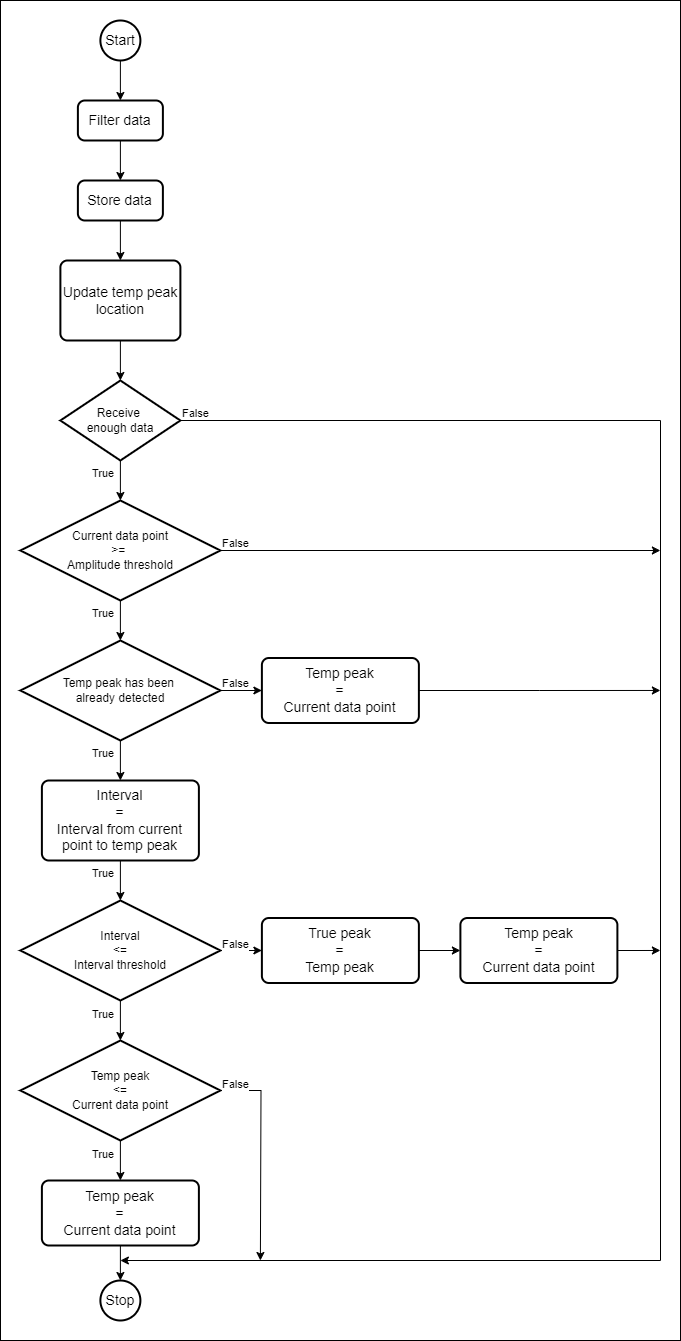

The diagram above was exported from draw.io. Its source (the exported page's mxGraphModel, read from the mxfile embedded in the PNG):
<mxGraphModel dx="3585" dy="1865" grid="1" gridSize="10" guides="1" tooltips="1" connect="1" arrows="1" fold="1" page="1" pageScale="1" pageWidth="850" pageHeight="1100" math="0" shadow="0">
  <root>
    <mxCell id="0" />
    <mxCell id="1" parent="0" />
    <mxCell id="2" style="edgeStyle=orthogonalEdgeStyle;rounded=0;orthogonalLoop=1;jettySize=auto;html=1;exitX=0.5;exitY=1;exitDx=0;exitDy=0;exitPerimeter=0;entryX=0.5;entryY=0;entryDx=0;entryDy=0;" edge="1" source="3" target="46" parent="1">
      <mxGeometry relative="1" as="geometry">
        <mxPoint x="279.89" y="1400" as="targetPoint" />
      </mxGeometry>
    </mxCell>
    <mxCell id="3" value="&lt;font style=&quot;font-size: 14px;&quot;&gt;Start&lt;/font&gt;" style="strokeWidth=2;html=1;shape=mxgraph.flowchart.start_2;whiteSpace=wrap;" vertex="1" parent="1">
      <mxGeometry x="259.89" y="1340" width="40" height="40" as="geometry" />
    </mxCell>
    <mxCell id="4" style="edgeStyle=orthogonalEdgeStyle;rounded=0;orthogonalLoop=1;jettySize=auto;html=1;exitX=0.5;exitY=1;exitDx=0;exitDy=0;entryX=0.5;entryY=0;entryDx=0;entryDy=0;" edge="1" source="5" target="21" parent="1">
      <mxGeometry relative="1" as="geometry" />
    </mxCell>
    <mxCell id="5" value="&lt;font style=&quot;font-size: 14px;&quot;&gt;Store data&lt;/font&gt;" style="rounded=1;whiteSpace=wrap;html=1;absoluteArcSize=1;arcSize=14;strokeWidth=2;" vertex="1" parent="1">
      <mxGeometry x="237.39" y="1500" width="85" height="40" as="geometry" />
    </mxCell>
    <mxCell id="6" style="edgeStyle=orthogonalEdgeStyle;rounded=0;orthogonalLoop=1;jettySize=auto;html=1;exitX=1;exitY=0.5;exitDx=0;exitDy=0;" edge="1" source="7" parent="1">
      <mxGeometry relative="1" as="geometry">
        <mxPoint x="819.89" y="2009.9629629629626" as="targetPoint" />
      </mxGeometry>
    </mxCell>
    <mxCell id="7" value="&lt;font style=&quot;font-size: 14px;&quot;&gt;Temp peak&lt;/font&gt;&lt;div&gt;&lt;font style=&quot;font-size: 14px;&quot;&gt;=&lt;/font&gt;&lt;/div&gt;&lt;div&gt;&lt;span style=&quot;font-size: 14px;&quot;&gt;Current data point&lt;/span&gt;&lt;/div&gt;" style="rounded=1;whiteSpace=wrap;html=1;absoluteArcSize=1;arcSize=14;strokeWidth=2;" vertex="1" parent="1">
      <mxGeometry x="421.39" y="1977.5" width="157" height="65" as="geometry" />
    </mxCell>
    <mxCell id="8" value="Receive&amp;nbsp;&lt;div&gt;enough data&lt;/div&gt;" style="strokeWidth=2;html=1;shape=mxgraph.flowchart.decision;whiteSpace=wrap;" vertex="1" parent="1">
      <mxGeometry x="219.89" y="1700" width="120" height="80" as="geometry" />
    </mxCell>
    <mxCell id="9" value="Current data point&lt;div&gt;&amp;gt;=&amp;nbsp;&lt;/div&gt;&lt;div&gt;Amplitude threshold&lt;/div&gt;" style="strokeWidth=2;html=1;shape=mxgraph.flowchart.decision;whiteSpace=wrap;" vertex="1" parent="1">
      <mxGeometry x="179.89" y="1820" width="200" height="100" as="geometry" />
    </mxCell>
    <mxCell id="10" value="Temp peak has been&amp;nbsp;&lt;div&gt;already detected&lt;/div&gt;" style="strokeWidth=2;html=1;shape=mxgraph.flowchart.decision;whiteSpace=wrap;" vertex="1" parent="1">
      <mxGeometry x="179.89" y="1960" width="200" height="100" as="geometry" />
    </mxCell>
    <mxCell id="11" value="Interval&lt;div&gt;&amp;lt;=&lt;/div&gt;&lt;div&gt;Interval threshold&lt;/div&gt;" style="strokeWidth=2;html=1;shape=mxgraph.flowchart.decision;whiteSpace=wrap;" vertex="1" parent="1">
      <mxGeometry x="179.89" y="2220" width="200" height="100" as="geometry" />
    </mxCell>
    <mxCell id="12" value="&lt;div&gt;&lt;font style=&quot;font-size: 14px;&quot;&gt;Interval&lt;/font&gt;&lt;/div&gt;&lt;div&gt;&lt;font style=&quot;font-size: 14px;&quot;&gt;=&lt;/font&gt;&lt;/div&gt;&lt;div&gt;&lt;span style=&quot;font-size: 14px;&quot;&gt;Interval from current point to temp peak&lt;/span&gt;&lt;/div&gt;" style="rounded=1;whiteSpace=wrap;html=1;absoluteArcSize=1;arcSize=14;strokeWidth=2;" vertex="1" parent="1">
      <mxGeometry x="201.39" y="2100" width="157" height="80" as="geometry" />
    </mxCell>
    <mxCell id="13" value="Temp peak&lt;div&gt;&amp;lt;=&lt;/div&gt;&lt;div&gt;Current data point&lt;/div&gt;" style="strokeWidth=2;html=1;shape=mxgraph.flowchart.decision;whiteSpace=wrap;" vertex="1" parent="1">
      <mxGeometry x="179.89" y="2360" width="200" height="100" as="geometry" />
    </mxCell>
    <mxCell id="14" value="&lt;font style=&quot;font-size: 14px;&quot;&gt;Temp peak&lt;/font&gt;&lt;div&gt;&lt;font style=&quot;font-size: 14px;&quot;&gt;=&lt;/font&gt;&lt;/div&gt;&lt;div&gt;&lt;span style=&quot;font-size: 14px;&quot;&gt;Current data point&lt;/span&gt;&lt;/div&gt;" style="rounded=1;whiteSpace=wrap;html=1;absoluteArcSize=1;arcSize=14;strokeWidth=2;" vertex="1" parent="1">
      <mxGeometry x="201.39" y="2500" width="157" height="65" as="geometry" />
    </mxCell>
    <mxCell id="15" style="edgeStyle=orthogonalEdgeStyle;rounded=0;orthogonalLoop=1;jettySize=auto;html=1;exitX=1;exitY=0.5;exitDx=0;exitDy=0;" edge="1" source="16" parent="1">
      <mxGeometry relative="1" as="geometry">
        <mxPoint x="819.89" y="2269.9629629629626" as="targetPoint" />
      </mxGeometry>
    </mxCell>
    <mxCell id="16" value="&lt;font style=&quot;font-size: 14px;&quot;&gt;Temp peak&lt;/font&gt;&lt;div&gt;&lt;font style=&quot;font-size: 14px;&quot;&gt;=&lt;/font&gt;&lt;/div&gt;&lt;div&gt;&lt;span style=&quot;font-size: 14px;&quot;&gt;Current data point&lt;/span&gt;&lt;/div&gt;" style="rounded=1;whiteSpace=wrap;html=1;absoluteArcSize=1;arcSize=14;strokeWidth=2;" vertex="1" parent="1">
      <mxGeometry x="619.89" y="2237.5" width="157" height="65" as="geometry" />
    </mxCell>
    <mxCell id="17" style="edgeStyle=orthogonalEdgeStyle;rounded=0;orthogonalLoop=1;jettySize=auto;html=1;exitX=1;exitY=0.5;exitDx=0;exitDy=0;entryX=0;entryY=0.5;entryDx=0;entryDy=0;" edge="1" source="18" target="16" parent="1">
      <mxGeometry relative="1" as="geometry" />
    </mxCell>
    <mxCell id="18" value="&lt;font style=&quot;font-size: 14px;&quot;&gt;True peak&lt;/font&gt;&lt;div&gt;&lt;font style=&quot;font-size: 14px;&quot;&gt;=&lt;/font&gt;&lt;/div&gt;&lt;div&gt;&lt;span style=&quot;font-size: 14px;&quot;&gt;Temp peak&lt;/span&gt;&lt;/div&gt;" style="rounded=1;whiteSpace=wrap;html=1;absoluteArcSize=1;arcSize=14;strokeWidth=2;" vertex="1" parent="1">
      <mxGeometry x="421.39" y="2237.5" width="157" height="65" as="geometry" />
    </mxCell>
    <mxCell id="19" value="&lt;font style=&quot;font-size: 14px;&quot;&gt;Stop&lt;/font&gt;" style="strokeWidth=2;html=1;shape=mxgraph.flowchart.start_2;whiteSpace=wrap;" vertex="1" parent="1">
      <mxGeometry x="259.89" y="2600" width="40" height="40" as="geometry" />
    </mxCell>
    <mxCell id="20" style="edgeStyle=orthogonalEdgeStyle;rounded=0;orthogonalLoop=1;jettySize=auto;html=1;exitX=0.5;exitY=1;exitDx=0;exitDy=0;entryX=0.5;entryY=0;entryDx=0;entryDy=0;entryPerimeter=0;" edge="1" source="14" target="19" parent="1">
      <mxGeometry relative="1" as="geometry" />
    </mxCell>
    <mxCell id="21" value="&lt;font style=&quot;font-size: 14px;&quot;&gt;Update temp peak location&lt;/font&gt;" style="rounded=1;whiteSpace=wrap;html=1;absoluteArcSize=1;arcSize=14;strokeWidth=2;" vertex="1" parent="1">
      <mxGeometry x="219.89" y="1580" width="120" height="80" as="geometry" />
    </mxCell>
    <mxCell id="22" style="edgeStyle=orthogonalEdgeStyle;rounded=0;orthogonalLoop=1;jettySize=auto;html=1;entryX=0.5;entryY=0;entryDx=0;entryDy=0;entryPerimeter=0;" edge="1" source="21" target="8" parent="1">
      <mxGeometry relative="1" as="geometry" />
    </mxCell>
    <mxCell id="23" value="" style="endArrow=classic;html=1;rounded=0;exitX=0.5;exitY=1;exitDx=0;exitDy=0;exitPerimeter=0;entryX=0.5;entryY=0;entryDx=0;entryDy=0;entryPerimeter=0;" edge="1" source="8" target="9" parent="1">
      <mxGeometry relative="1" as="geometry">
        <mxPoint x="309.89" y="1790" as="sourcePoint" />
        <mxPoint x="469.89" y="1790" as="targetPoint" />
      </mxGeometry>
    </mxCell>
    <mxCell id="24" value="True" style="edgeLabel;resizable=0;html=1;;align=left;verticalAlign=bottom;" connectable="0" vertex="1" parent="23">
      <mxGeometry x="-1" relative="1" as="geometry">
        <mxPoint x="-30" y="20" as="offset" />
      </mxGeometry>
    </mxCell>
    <mxCell id="25" value="" style="endArrow=classic;html=1;rounded=0;exitX=0.5;exitY=1;exitDx=0;exitDy=0;exitPerimeter=0;entryX=0.5;entryY=0;entryDx=0;entryDy=0;entryPerimeter=0;" edge="1" source="9" target="10" parent="1">
      <mxGeometry relative="1" as="geometry">
        <mxPoint x="289.89" y="1790" as="sourcePoint" />
        <mxPoint x="289.89" y="1830" as="targetPoint" />
      </mxGeometry>
    </mxCell>
    <mxCell id="26" value="True" style="edgeLabel;resizable=0;html=1;;align=left;verticalAlign=bottom;" connectable="0" vertex="1" parent="25">
      <mxGeometry x="-1" relative="1" as="geometry">
        <mxPoint x="-30" y="20" as="offset" />
      </mxGeometry>
    </mxCell>
    <mxCell id="27" value="" style="endArrow=classic;html=1;rounded=0;exitX=0.5;exitY=1;exitDx=0;exitDy=0;exitPerimeter=0;entryX=0.5;entryY=0;entryDx=0;entryDy=0;" edge="1" source="10" target="12" parent="1">
      <mxGeometry relative="1" as="geometry">
        <mxPoint x="289.89" y="1930" as="sourcePoint" />
        <mxPoint x="289.89" y="1970" as="targetPoint" />
      </mxGeometry>
    </mxCell>
    <mxCell id="28" value="True" style="edgeLabel;resizable=0;html=1;;align=left;verticalAlign=bottom;" connectable="0" vertex="1" parent="27">
      <mxGeometry x="-1" relative="1" as="geometry">
        <mxPoint x="-30" y="20" as="offset" />
      </mxGeometry>
    </mxCell>
    <mxCell id="29" value="" style="endArrow=classic;html=1;rounded=0;exitX=0.5;exitY=1;exitDx=0;exitDy=0;entryX=0.5;entryY=0;entryDx=0;entryDy=0;entryPerimeter=0;" edge="1" source="12" target="11" parent="1">
      <mxGeometry relative="1" as="geometry">
        <mxPoint x="289.89" y="2070" as="sourcePoint" />
        <mxPoint x="289.89" y="2110" as="targetPoint" />
      </mxGeometry>
    </mxCell>
    <mxCell id="30" value="True" style="edgeLabel;resizable=0;html=1;;align=left;verticalAlign=bottom;" connectable="0" vertex="1" parent="29">
      <mxGeometry x="-1" relative="1" as="geometry">
        <mxPoint x="-30" y="20" as="offset" />
      </mxGeometry>
    </mxCell>
    <mxCell id="31" value="" style="endArrow=classic;html=1;rounded=0;exitX=0.5;exitY=1;exitDx=0;exitDy=0;entryX=0.5;entryY=0;entryDx=0;entryDy=0;entryPerimeter=0;exitPerimeter=0;" edge="1" source="11" target="13" parent="1">
      <mxGeometry relative="1" as="geometry">
        <mxPoint x="289.89" y="2190" as="sourcePoint" />
        <mxPoint x="289.89" y="2230" as="targetPoint" />
      </mxGeometry>
    </mxCell>
    <mxCell id="32" value="True" style="edgeLabel;resizable=0;html=1;;align=left;verticalAlign=bottom;" connectable="0" vertex="1" parent="31">
      <mxGeometry x="-1" relative="1" as="geometry">
        <mxPoint x="-30" y="20" as="offset" />
      </mxGeometry>
    </mxCell>
    <mxCell id="33" value="" style="endArrow=classic;html=1;rounded=0;exitX=0.5;exitY=1;exitDx=0;exitDy=0;exitPerimeter=0;" edge="1" source="13" target="14" parent="1">
      <mxGeometry relative="1" as="geometry">
        <mxPoint x="299.89" y="2200" as="sourcePoint" />
        <mxPoint x="299.89" y="2240" as="targetPoint" />
      </mxGeometry>
    </mxCell>
    <mxCell id="34" value="True" style="edgeLabel;resizable=0;html=1;;align=left;verticalAlign=bottom;" connectable="0" vertex="1" parent="33">
      <mxGeometry x="-1" relative="1" as="geometry">
        <mxPoint x="-30" y="20" as="offset" />
      </mxGeometry>
    </mxCell>
    <mxCell id="35" value="" style="endArrow=classic;html=1;rounded=0;exitX=1;exitY=0.5;exitDx=0;exitDy=0;exitPerimeter=0;edgeStyle=orthogonalEdgeStyle;" edge="1" source="8" parent="1">
      <mxGeometry relative="1" as="geometry">
        <mxPoint x="289.89" y="1790" as="sourcePoint" />
        <mxPoint x="279.89" y="2580" as="targetPoint" />
        <Array as="points">
          <mxPoint x="819.89" y="1740" />
          <mxPoint x="819.89" y="2580" />
        </Array>
      </mxGeometry>
    </mxCell>
    <mxCell id="36" value="False" style="edgeLabel;resizable=0;html=1;;align=left;verticalAlign=bottom;" connectable="0" vertex="1" parent="35">
      <mxGeometry x="-1" relative="1" as="geometry">
        <mxPoint as="offset" />
      </mxGeometry>
    </mxCell>
    <mxCell id="37" value="" style="endArrow=classic;html=1;rounded=0;exitX=1;exitY=0.5;exitDx=0;exitDy=0;exitPerimeter=0;" edge="1" source="9" parent="1">
      <mxGeometry relative="1" as="geometry">
        <mxPoint x="289.89" y="1790" as="sourcePoint" />
        <mxPoint x="819.89" y="1870" as="targetPoint" />
      </mxGeometry>
    </mxCell>
    <mxCell id="38" value="False" style="edgeLabel;resizable=0;html=1;;align=left;verticalAlign=bottom;" connectable="0" vertex="1" parent="37">
      <mxGeometry x="-1" relative="1" as="geometry">
        <mxPoint as="offset" />
      </mxGeometry>
    </mxCell>
    <mxCell id="39" value="" style="endArrow=classic;html=1;rounded=0;exitX=1;exitY=0.5;exitDx=0;exitDy=0;exitPerimeter=0;entryX=0;entryY=0.5;entryDx=0;entryDy=0;" edge="1" source="10" target="7" parent="1">
      <mxGeometry relative="1" as="geometry">
        <mxPoint x="389.89" y="1880" as="sourcePoint" />
        <mxPoint x="829.89" y="1880" as="targetPoint" />
      </mxGeometry>
    </mxCell>
    <mxCell id="40" value="False" style="edgeLabel;resizable=0;html=1;;align=left;verticalAlign=bottom;" connectable="0" vertex="1" parent="39">
      <mxGeometry x="-1" relative="1" as="geometry">
        <mxPoint as="offset" />
      </mxGeometry>
    </mxCell>
    <mxCell id="41" value="" style="endArrow=classic;html=1;rounded=0;exitX=1;exitY=0.5;exitDx=0;exitDy=0;exitPerimeter=0;" edge="1" source="11" target="18" parent="1">
      <mxGeometry relative="1" as="geometry">
        <mxPoint x="389.89" y="2120" as="sourcePoint" />
        <mxPoint x="839.89" y="1890" as="targetPoint" />
      </mxGeometry>
    </mxCell>
    <mxCell id="42" value="False" style="edgeLabel;resizable=0;html=1;;align=left;verticalAlign=bottom;" connectable="0" vertex="1" parent="41">
      <mxGeometry x="-1" relative="1" as="geometry">
        <mxPoint as="offset" />
      </mxGeometry>
    </mxCell>
    <mxCell id="43" value="" style="endArrow=classic;html=1;rounded=0;exitX=1;exitY=0.5;exitDx=0;exitDy=0;exitPerimeter=0;edgeStyle=orthogonalEdgeStyle;" edge="1" source="13" parent="1">
      <mxGeometry relative="1" as="geometry">
        <mxPoint x="389.89" y="2280" as="sourcePoint" />
        <mxPoint x="419.89" y="2580" as="targetPoint" />
      </mxGeometry>
    </mxCell>
    <mxCell id="44" value="False" style="edgeLabel;resizable=0;html=1;;align=left;verticalAlign=bottom;" connectable="0" vertex="1" parent="43">
      <mxGeometry x="-1" relative="1" as="geometry">
        <mxPoint as="offset" />
      </mxGeometry>
    </mxCell>
    <mxCell id="45" style="edgeStyle=orthogonalEdgeStyle;rounded=0;orthogonalLoop=1;jettySize=auto;html=1;exitX=0.5;exitY=1;exitDx=0;exitDy=0;" edge="1" source="46" target="5" parent="1">
      <mxGeometry relative="1" as="geometry" />
    </mxCell>
    <mxCell id="46" value="&lt;font style=&quot;font-size: 14px;&quot;&gt;Filter data&lt;/font&gt;" style="rounded=1;whiteSpace=wrap;html=1;absoluteArcSize=1;arcSize=14;strokeWidth=2;" vertex="1" parent="1">
      <mxGeometry x="237.39" y="1420" width="85" height="40" as="geometry" />
    </mxCell>
    <mxCell id="47" value="" style="rounded=0;whiteSpace=wrap;html=1;fillColor=none;" vertex="1" parent="1">
      <mxGeometry x="160" y="1320" width="680" height="1340" as="geometry" />
    </mxCell>
  </root>
</mxGraphModel>